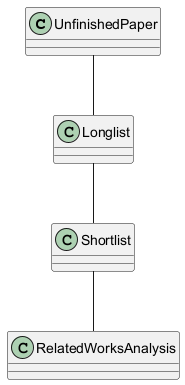

The diagram above was rendered by PlantUML. Its source (embedded in the PNG):
@startuml
class UnfinishedPaper
class Longlist
class Shortlist
class RelatedWorksAnalysis

UnfinishedPaper -- Longlist
Longlist -- Shortlist
Shortlist -- RelatedWorksAnalysis
@enduml